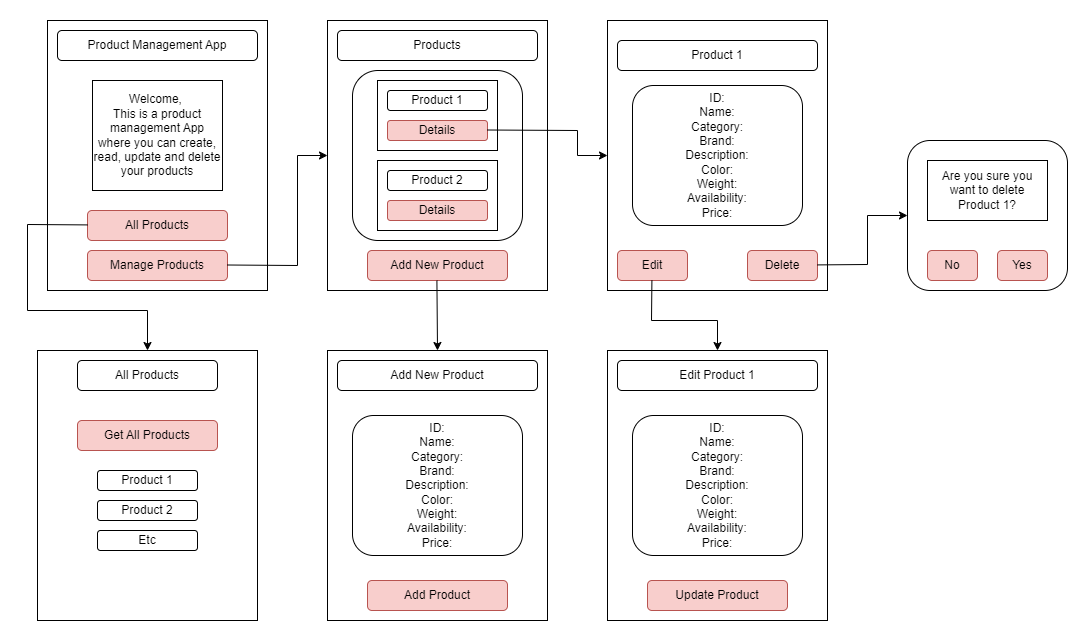

The diagram above was exported from draw.io. Its source (the exported page's mxGraphModel, read from the mxfile embedded in the PNG):
<mxGraphModel dx="1292" dy="739" grid="1" gridSize="10" guides="1" tooltips="1" connect="1" arrows="1" fold="1" page="1" pageScale="1" pageWidth="1169" pageHeight="827" math="0" shadow="0">
  <root>
    <mxCell id="0" />
    <mxCell id="1" parent="0" />
    <mxCell id="eSBYK9ha_qLibSYlOsy9-2" value="" style="rounded=0;whiteSpace=wrap;html=1;" vertex="1" parent="1">
      <mxGeometry x="40" y="120" width="220" height="270" as="geometry" />
    </mxCell>
    <mxCell id="eSBYK9ha_qLibSYlOsy9-3" value="Product Management App" style="rounded=1;whiteSpace=wrap;html=1;" vertex="1" parent="1">
      <mxGeometry x="50" y="130" width="200" height="30" as="geometry" />
    </mxCell>
    <mxCell id="eSBYK9ha_qLibSYlOsy9-5" value="Welcome,&amp;nbsp;&lt;div&gt;This is a product management App where you can create, read, update and delete your products&lt;/div&gt;" style="rounded=0;whiteSpace=wrap;html=1;" vertex="1" parent="1">
      <mxGeometry x="85" y="180" width="130" height="110" as="geometry" />
    </mxCell>
    <mxCell id="eSBYK9ha_qLibSYlOsy9-6" value="" style="rounded=0;whiteSpace=wrap;html=1;" vertex="1" parent="1">
      <mxGeometry x="320" y="120" width="220" height="270" as="geometry" />
    </mxCell>
    <mxCell id="eSBYK9ha_qLibSYlOsy9-10" value="" style="rounded=1;whiteSpace=wrap;html=1;" vertex="1" parent="1">
      <mxGeometry x="345" y="170" width="170" height="170" as="geometry" />
    </mxCell>
    <mxCell id="eSBYK9ha_qLibSYlOsy9-11" value="" style="rounded=0;whiteSpace=wrap;html=1;" vertex="1" parent="1">
      <mxGeometry x="370" y="180" width="120" height="70" as="geometry" />
    </mxCell>
    <mxCell id="eSBYK9ha_qLibSYlOsy9-14" value="Manage Products" style="rounded=1;whiteSpace=wrap;html=1;fillColor=#f8cecc;strokeColor=#b85450;" vertex="1" parent="1">
      <mxGeometry x="80" y="350" width="140" height="30" as="geometry" />
    </mxCell>
    <mxCell id="eSBYK9ha_qLibSYlOsy9-4" value="Add New Product" style="rounded=1;whiteSpace=wrap;html=1;fillColor=#f8cecc;strokeColor=#b85450;" vertex="1" parent="1">
      <mxGeometry x="360" y="350" width="140" height="30" as="geometry" />
    </mxCell>
    <mxCell id="eSBYK9ha_qLibSYlOsy9-15" value="" style="rounded=0;whiteSpace=wrap;html=1;" vertex="1" parent="1">
      <mxGeometry x="600" y="120" width="220" height="270" as="geometry" />
    </mxCell>
    <mxCell id="eSBYK9ha_qLibSYlOsy9-16" value="Product 1" style="rounded=1;whiteSpace=wrap;html=1;" vertex="1" parent="1">
      <mxGeometry x="610" y="140" width="200" height="30" as="geometry" />
    </mxCell>
    <mxCell id="eSBYK9ha_qLibSYlOsy9-17" value="Edit" style="rounded=1;whiteSpace=wrap;html=1;fillColor=#f8cecc;strokeColor=#b85450;" vertex="1" parent="1">
      <mxGeometry x="610" y="350" width="70" height="30" as="geometry" />
    </mxCell>
    <mxCell id="eSBYK9ha_qLibSYlOsy9-18" value="Delete" style="rounded=1;whiteSpace=wrap;html=1;fillColor=#f8cecc;strokeColor=#b85450;" vertex="1" parent="1">
      <mxGeometry x="740" y="350" width="70" height="30" as="geometry" />
    </mxCell>
    <mxCell id="eSBYK9ha_qLibSYlOsy9-19" value="&lt;div&gt;ID:&lt;/div&gt;Name:&lt;div&gt;Category:&lt;/div&gt;&lt;div&gt;Brand:&lt;/div&gt;&lt;div&gt;Description:&lt;/div&gt;&lt;div&gt;Color:&lt;/div&gt;&lt;div&gt;Weight:&lt;/div&gt;&lt;div&gt;Availability:&lt;/div&gt;&lt;div&gt;Price:&lt;/div&gt;" style="rounded=1;whiteSpace=wrap;html=1;" vertex="1" parent="1">
      <mxGeometry x="625" y="185" width="170" height="140" as="geometry" />
    </mxCell>
    <mxCell id="eSBYK9ha_qLibSYlOsy9-20" value="Product 1" style="rounded=1;whiteSpace=wrap;html=1;" vertex="1" parent="1">
      <mxGeometry x="380" y="190" width="100" height="20" as="geometry" />
    </mxCell>
    <mxCell id="eSBYK9ha_qLibSYlOsy9-21" value="Details" style="rounded=1;whiteSpace=wrap;html=1;fillColor=#f8cecc;strokeColor=#b85450;" vertex="1" parent="1">
      <mxGeometry x="380" y="220" width="100" height="20" as="geometry" />
    </mxCell>
    <mxCell id="eSBYK9ha_qLibSYlOsy9-23" value="" style="rounded=0;whiteSpace=wrap;html=1;" vertex="1" parent="1">
      <mxGeometry x="370" y="260" width="120" height="70" as="geometry" />
    </mxCell>
    <mxCell id="eSBYK9ha_qLibSYlOsy9-24" value="Product 2" style="rounded=1;whiteSpace=wrap;html=1;" vertex="1" parent="1">
      <mxGeometry x="380" y="270" width="100" height="20" as="geometry" />
    </mxCell>
    <mxCell id="eSBYK9ha_qLibSYlOsy9-25" value="Details" style="rounded=1;whiteSpace=wrap;html=1;fillColor=#f8cecc;strokeColor=#b85450;" vertex="1" parent="1">
      <mxGeometry x="380" y="300" width="100" height="20" as="geometry" />
    </mxCell>
    <mxCell id="eSBYK9ha_qLibSYlOsy9-26" value="Products" style="rounded=1;whiteSpace=wrap;html=1;" vertex="1" parent="1">
      <mxGeometry x="330" y="130" width="200" height="30" as="geometry" />
    </mxCell>
    <mxCell id="eSBYK9ha_qLibSYlOsy9-27" value="" style="endArrow=classic;html=1;rounded=0;" edge="1" parent="1" target="eSBYK9ha_qLibSYlOsy9-6">
      <mxGeometry width="50" height="50" relative="1" as="geometry">
        <mxPoint x="220" y="364.5" as="sourcePoint" />
        <mxPoint x="290" y="250" as="targetPoint" />
        <Array as="points">
          <mxPoint x="290" y="365" />
          <mxPoint x="290" y="255" />
        </Array>
      </mxGeometry>
    </mxCell>
    <mxCell id="eSBYK9ha_qLibSYlOsy9-28" value="" style="endArrow=classic;html=1;rounded=0;entryX=0;entryY=0.5;entryDx=0;entryDy=0;" edge="1" parent="1" target="eSBYK9ha_qLibSYlOsy9-15">
      <mxGeometry width="50" height="50" relative="1" as="geometry">
        <mxPoint x="480" y="229.5" as="sourcePoint" />
        <mxPoint x="570" y="270" as="targetPoint" />
        <Array as="points">
          <mxPoint x="570" y="230" />
          <mxPoint x="570" y="255" />
        </Array>
      </mxGeometry>
    </mxCell>
    <mxCell id="eSBYK9ha_qLibSYlOsy9-29" value="" style="rounded=0;whiteSpace=wrap;html=1;" vertex="1" parent="1">
      <mxGeometry x="600" y="450" width="220" height="270" as="geometry" />
    </mxCell>
    <mxCell id="eSBYK9ha_qLibSYlOsy9-31" value="Edit Product 1" style="rounded=1;whiteSpace=wrap;html=1;" vertex="1" parent="1">
      <mxGeometry x="610" y="460" width="200" height="30" as="geometry" />
    </mxCell>
    <mxCell id="eSBYK9ha_qLibSYlOsy9-33" value="" style="rounded=1;whiteSpace=wrap;html=1;" vertex="1" parent="1">
      <mxGeometry x="900" y="240" width="160" height="150" as="geometry" />
    </mxCell>
    <mxCell id="eSBYK9ha_qLibSYlOsy9-34" value="Are you sure you want to delete Product 1?" style="rounded=0;whiteSpace=wrap;html=1;" vertex="1" parent="1">
      <mxGeometry x="920" y="260" width="120" height="60" as="geometry" />
    </mxCell>
    <mxCell id="eSBYK9ha_qLibSYlOsy9-35" value="No" style="rounded=1;whiteSpace=wrap;html=1;fillColor=#f8cecc;strokeColor=#b85450;" vertex="1" parent="1">
      <mxGeometry x="920" y="350" width="50" height="30" as="geometry" />
    </mxCell>
    <mxCell id="eSBYK9ha_qLibSYlOsy9-38" value="Yes" style="rounded=1;whiteSpace=wrap;html=1;fillColor=#f8cecc;strokeColor=#b85450;" vertex="1" parent="1">
      <mxGeometry x="990" y="350" width="50" height="30" as="geometry" />
    </mxCell>
    <mxCell id="eSBYK9ha_qLibSYlOsy9-40" value="" style="endArrow=classic;html=1;rounded=0;entryX=0;entryY=0.5;entryDx=0;entryDy=0;" edge="1" parent="1" target="eSBYK9ha_qLibSYlOsy9-33">
      <mxGeometry width="50" height="50" relative="1" as="geometry">
        <mxPoint x="810" y="364.40999999999997" as="sourcePoint" />
        <mxPoint x="860" y="320" as="targetPoint" />
        <Array as="points">
          <mxPoint x="860" y="364" />
          <mxPoint x="860" y="315" />
        </Array>
      </mxGeometry>
    </mxCell>
    <mxCell id="eSBYK9ha_qLibSYlOsy9-41" value="" style="endArrow=classic;html=1;rounded=0;entryX=0.5;entryY=0;entryDx=0;entryDy=0;" edge="1" parent="1" target="eSBYK9ha_qLibSYlOsy9-29">
      <mxGeometry width="50" height="50" relative="1" as="geometry">
        <mxPoint x="644.4100000000001" y="380" as="sourcePoint" />
        <mxPoint x="644.4100000000001" y="440" as="targetPoint" />
        <Array as="points">
          <mxPoint x="644" y="420" />
          <mxPoint x="710" y="420" />
        </Array>
      </mxGeometry>
    </mxCell>
    <mxCell id="eSBYK9ha_qLibSYlOsy9-42" value="&lt;span style=&quot;color: rgba(0, 0, 0, 0); font-family: monospace; font-size: 0px; text-align: start; text-wrap-mode: nowrap;&quot;&gt;%3CmxGraphModel%3E%3Croot%3E%3CmxCell%20id%3D%220%22%2F%3E%3CmxCell%20id%3D%221%22%20parent%3D%220%22%2F%3E%3CmxCell%20id%3D%222%22%20value%3D%22%26lt%3Bdiv%26gt%3BID%3A%26lt%3B%2Fdiv%26gt%3BName%3A%26lt%3Bdiv%26gt%3BCategory%3A%26lt%3B%2Fdiv%26gt%3B%26lt%3Bdiv%26gt%3BBrand%3A%26lt%3B%2Fdiv%26gt%3B%26lt%3Bdiv%26gt%3BDescription%3A%26lt%3B%2Fdiv%26gt%3B%26lt%3Bdiv%26gt%3BColor%3A%26lt%3B%2Fdiv%26gt%3B%26lt%3Bdiv%26gt%3BWeight%3A%26lt%3B%2Fdiv%26gt%3B%26lt%3Bdiv%26gt%3BAvailability%3A%26lt%3B%2Fdiv%26gt%3B%26lt%3Bdiv%26gt%3BPrice%3A%26lt%3B%2Fdiv%26gt%3B%22%20style%3D%22rounded%3D1%3BwhiteSpace%3Dwrap%3Bhtml%3D1%3B%22%20vertex%3D%221%22%20parent%3D%221%22%3E%3CmxGeometry%20x%3D%22625%22%20y%3D%22185%22%20width%3D%22170%22%20height%3D%22140%22%20as%3D%22geometry%22%2F%3E%3C%2FmxCell%3E%3C%2Froot%3E%3C%2FmxGraphModel%3E&lt;/span&gt;" style="rounded=0;whiteSpace=wrap;html=1;" vertex="1" parent="1">
      <mxGeometry x="320" y="450" width="220" height="270" as="geometry" />
    </mxCell>
    <mxCell id="eSBYK9ha_qLibSYlOsy9-43" value="Add New Product" style="rounded=1;whiteSpace=wrap;html=1;" vertex="1" parent="1">
      <mxGeometry x="330" y="460" width="200" height="30" as="geometry" />
    </mxCell>
    <mxCell id="eSBYK9ha_qLibSYlOsy9-44" value="" style="endArrow=classic;html=1;rounded=0;entryX=0.5;entryY=0;entryDx=0;entryDy=0;" edge="1" parent="1" target="eSBYK9ha_qLibSYlOsy9-42">
      <mxGeometry width="50" height="50" relative="1" as="geometry">
        <mxPoint x="429.40999999999997" y="380" as="sourcePoint" />
        <mxPoint x="429.40999999999997" y="420" as="targetPoint" />
      </mxGeometry>
    </mxCell>
    <mxCell id="eSBYK9ha_qLibSYlOsy9-45" value="&lt;div&gt;ID:&lt;/div&gt;Name:&lt;div&gt;Category:&lt;/div&gt;&lt;div&gt;Brand:&lt;/div&gt;&lt;div&gt;Description:&lt;/div&gt;&lt;div&gt;Color:&lt;/div&gt;&lt;div&gt;Weight:&lt;/div&gt;&lt;div&gt;Availability:&lt;/div&gt;&lt;div&gt;Price:&lt;/div&gt;" style="rounded=1;whiteSpace=wrap;html=1;" vertex="1" parent="1">
      <mxGeometry x="625" y="515" width="170" height="140" as="geometry" />
    </mxCell>
    <mxCell id="eSBYK9ha_qLibSYlOsy9-46" value="&lt;div&gt;ID:&lt;/div&gt;Name:&lt;div&gt;Category:&lt;/div&gt;&lt;div&gt;Brand:&lt;/div&gt;&lt;div&gt;Description:&lt;/div&gt;&lt;div&gt;Color:&lt;/div&gt;&lt;div&gt;Weight:&lt;/div&gt;&lt;div&gt;Availability:&lt;/div&gt;&lt;div&gt;Price:&lt;/div&gt;" style="rounded=1;whiteSpace=wrap;html=1;" vertex="1" parent="1">
      <mxGeometry x="345" y="515" width="170" height="140" as="geometry" />
    </mxCell>
    <mxCell id="eSBYK9ha_qLibSYlOsy9-47" value="Update Product" style="rounded=1;whiteSpace=wrap;html=1;fillColor=#f8cecc;strokeColor=#b85450;" vertex="1" parent="1">
      <mxGeometry x="640" y="680" width="140" height="30" as="geometry" />
    </mxCell>
    <mxCell id="eSBYK9ha_qLibSYlOsy9-48" value="Add Product" style="rounded=1;whiteSpace=wrap;html=1;fillColor=#f8cecc;strokeColor=#b85450;" vertex="1" parent="1">
      <mxGeometry x="360" y="680" width="140" height="30" as="geometry" />
    </mxCell>
    <mxCell id="eSBYK9ha_qLibSYlOsy9-50" value="All Products" style="rounded=1;whiteSpace=wrap;html=1;fillColor=#f8cecc;strokeColor=#b85450;" vertex="1" parent="1">
      <mxGeometry x="80" y="310" width="140" height="30" as="geometry" />
    </mxCell>
    <mxCell id="eSBYK9ha_qLibSYlOsy9-52" value="" style="endArrow=classic;html=1;rounded=0;entryX=0.5;entryY=0;entryDx=0;entryDy=0;" edge="1" parent="1" target="eSBYK9ha_qLibSYlOsy9-53">
      <mxGeometry width="50" height="50" relative="1" as="geometry">
        <mxPoint x="80" y="324.40999999999997" as="sourcePoint" />
        <mxPoint x="160" y="440" as="targetPoint" />
        <Array as="points">
          <mxPoint x="20" y="324" />
          <mxPoint x="20" y="410" />
          <mxPoint x="140" y="410" />
        </Array>
      </mxGeometry>
    </mxCell>
    <mxCell id="eSBYK9ha_qLibSYlOsy9-53" value="" style="rounded=0;whiteSpace=wrap;html=1;" vertex="1" parent="1">
      <mxGeometry x="30" y="450" width="220" height="270" as="geometry" />
    </mxCell>
    <mxCell id="eSBYK9ha_qLibSYlOsy9-56" value="All Products" style="rounded=1;whiteSpace=wrap;html=1;" vertex="1" parent="1">
      <mxGeometry x="70" y="460" width="140" height="30" as="geometry" />
    </mxCell>
    <mxCell id="eSBYK9ha_qLibSYlOsy9-57" value="Get All Products" style="rounded=1;whiteSpace=wrap;html=1;fillColor=#f8cecc;strokeColor=#b85450;" vertex="1" parent="1">
      <mxGeometry x="70" y="520" width="140" height="30" as="geometry" />
    </mxCell>
    <mxCell id="eSBYK9ha_qLibSYlOsy9-58" value="Product 1" style="rounded=1;whiteSpace=wrap;html=1;" vertex="1" parent="1">
      <mxGeometry x="90" y="570" width="100" height="20" as="geometry" />
    </mxCell>
    <mxCell id="eSBYK9ha_qLibSYlOsy9-59" value="Product 2" style="rounded=1;whiteSpace=wrap;html=1;" vertex="1" parent="1">
      <mxGeometry x="90" y="600" width="100" height="20" as="geometry" />
    </mxCell>
    <mxCell id="eSBYK9ha_qLibSYlOsy9-60" value="Etc" style="rounded=1;whiteSpace=wrap;html=1;" vertex="1" parent="1">
      <mxGeometry x="90" y="630" width="100" height="20" as="geometry" />
    </mxCell>
  </root>
</mxGraphModel>